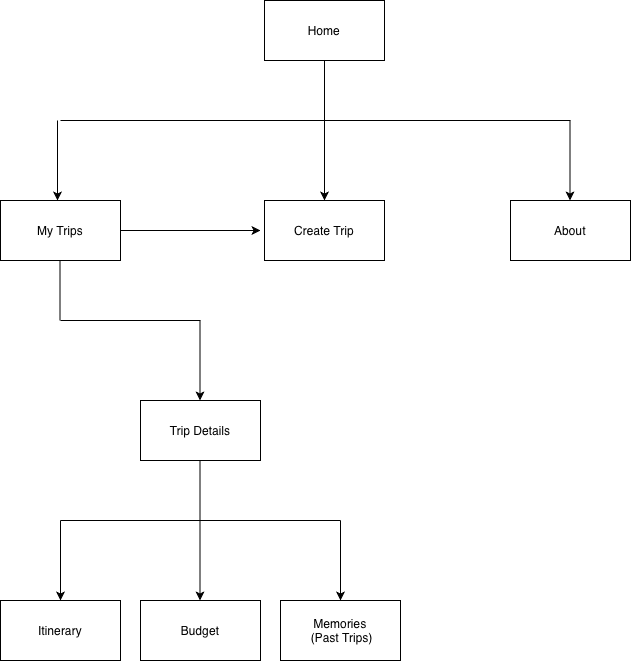

The diagram above was exported from draw.io. Its source (the exported page's mxGraphModel, read from the mxfile embedded in the PNG):
<mxGraphModel dx="477" dy="720" grid="1" gridSize="10" guides="1" tooltips="1" connect="1" arrows="1" fold="1" page="1" pageScale="1" pageWidth="827" pageHeight="1169" math="0" shadow="0">
  <root>
    <mxCell id="0" />
    <mxCell id="1" parent="0" />
    <mxCell id="jX4ia5d5ZxUhnBPzfBXY-1" parent="1" style="rounded=0;whiteSpace=wrap;html=1;" value="Home" vertex="1">
      <mxGeometry height="60" width="120" x="354" y="60" as="geometry" />
    </mxCell>
    <mxCell id="jX4ia5d5ZxUhnBPzfBXY-3" edge="1" parent="1" style="endArrow=none;html=1;rounded=0;entryX=0.5;entryY=1;entryDx=0;entryDy=0;" target="jX4ia5d5ZxUhnBPzfBXY-1" value="">
      <mxGeometry height="50" relative="1" width="50" as="geometry">
        <Array as="points" />
        <mxPoint x="414" y="180" as="sourcePoint" />
        <mxPoint x="440" y="390" as="targetPoint" />
      </mxGeometry>
    </mxCell>
    <mxCell id="jX4ia5d5ZxUhnBPzfBXY-5" edge="1" parent="1" style="endArrow=none;html=1;rounded=0;" value="">
      <mxGeometry height="50" relative="1" width="50" as="geometry">
        <Array as="points">
          <mxPoint x="410" y="180" />
        </Array>
        <mxPoint x="150" y="180" as="sourcePoint" />
        <mxPoint x="660" y="180" as="targetPoint" />
      </mxGeometry>
    </mxCell>
    <mxCell id="jX4ia5d5ZxUhnBPzfBXY-6" edge="1" parent="1" style="endArrow=classic;html=1;rounded=0;" value="">
      <mxGeometry height="50" relative="1" width="50" as="geometry">
        <mxPoint x="147" y="180" as="sourcePoint" />
        <mxPoint x="147" y="260" as="targetPoint" />
      </mxGeometry>
    </mxCell>
    <mxCell id="jX4ia5d5ZxUhnBPzfBXY-7" edge="1" parent="1" style="endArrow=classic;html=1;rounded=0;" value="">
      <mxGeometry height="50" relative="1" width="50" as="geometry">
        <mxPoint x="414" y="180" as="sourcePoint" />
        <mxPoint x="414" y="260" as="targetPoint" />
      </mxGeometry>
    </mxCell>
    <mxCell id="jX4ia5d5ZxUhnBPzfBXY-8" edge="1" parent="1" style="endArrow=classic;html=1;rounded=0;" value="">
      <mxGeometry height="50" relative="1" width="50" as="geometry">
        <Array as="points">
          <mxPoint x="659.5" y="210" />
        </Array>
        <mxPoint x="659.5" y="180" as="sourcePoint" />
        <mxPoint x="659.5" y="260" as="targetPoint" />
      </mxGeometry>
    </mxCell>
    <mxCell id="jX4ia5d5ZxUhnBPzfBXY-10" parent="1" style="rounded=0;whiteSpace=wrap;html=1;" value="About" vertex="1">
      <mxGeometry height="60" width="120" x="600" y="260" as="geometry" />
    </mxCell>
    <mxCell id="jX4ia5d5ZxUhnBPzfBXY-11" parent="1" style="rounded=0;whiteSpace=wrap;html=1;" value="Create Trip" vertex="1">
      <mxGeometry height="60" width="120" x="354" y="260" as="geometry" />
    </mxCell>
    <mxCell id="jX4ia5d5ZxUhnBPzfBXY-12" parent="1" style="rounded=0;whiteSpace=wrap;html=1;" value="My Trips" vertex="1">
      <mxGeometry height="60" width="120" x="90" y="260" as="geometry" />
    </mxCell>
    <mxCell id="jX4ia5d5ZxUhnBPzfBXY-13" parent="1" style="rounded=0;whiteSpace=wrap;html=1;" value="Trip Details" vertex="1">
      <mxGeometry height="60" width="120" x="230" y="460" as="geometry" />
    </mxCell>
    <mxCell id="jX4ia5d5ZxUhnBPzfBXY-14" edge="1" parent="1" style="endArrow=none;html=1;rounded=0;" value="">
      <mxGeometry height="50" relative="1" width="50" as="geometry">
        <Array as="points">
          <mxPoint x="362" y="580" />
        </Array>
        <mxPoint x="150" y="580" as="sourcePoint" />
        <mxPoint x="430" y="580" as="targetPoint" />
      </mxGeometry>
    </mxCell>
    <mxCell id="jX4ia5d5ZxUhnBPzfBXY-18" edge="1" parent="1" style="endArrow=classic;html=1;rounded=0;" value="">
      <mxGeometry height="50" relative="1" width="50" as="geometry">
        <mxPoint x="289.5" y="380" as="sourcePoint" />
        <mxPoint x="289.5" y="460" as="targetPoint" />
      </mxGeometry>
    </mxCell>
    <mxCell id="jX4ia5d5ZxUhnBPzfBXY-19" edge="1" parent="1" style="endArrow=none;html=1;rounded=0;entryX=0.5;entryY=1;entryDx=0;entryDy=0;" value="">
      <mxGeometry height="50" relative="1" width="50" as="geometry">
        <Array as="points">
          <mxPoint x="289.5" y="550" />
        </Array>
        <mxPoint x="289.5" y="580" as="sourcePoint" />
        <mxPoint x="289.5" y="520" as="targetPoint" />
      </mxGeometry>
    </mxCell>
    <mxCell id="jX4ia5d5ZxUhnBPzfBXY-20" edge="1" parent="1" style="endArrow=classic;html=1;rounded=0;" value="">
      <mxGeometry height="50" relative="1" width="50" as="geometry">
        <Array as="points">
          <mxPoint x="150" y="590" />
        </Array>
        <mxPoint x="150" y="580" as="sourcePoint" />
        <mxPoint x="150" y="660" as="targetPoint" />
      </mxGeometry>
    </mxCell>
    <mxCell id="jX4ia5d5ZxUhnBPzfBXY-21" edge="1" parent="1" style="endArrow=classic;html=1;rounded=0;" value="">
      <mxGeometry height="50" relative="1" width="50" as="geometry">
        <mxPoint x="289.5" y="580" as="sourcePoint" />
        <mxPoint x="289.5" y="660" as="targetPoint" />
      </mxGeometry>
    </mxCell>
    <mxCell id="jX4ia5d5ZxUhnBPzfBXY-22" edge="1" parent="1" style="endArrow=classic;html=1;rounded=0;" value="">
      <mxGeometry height="50" relative="1" width="50" as="geometry">
        <mxPoint x="430" y="580" as="sourcePoint" />
        <mxPoint x="430" y="660" as="targetPoint" />
      </mxGeometry>
    </mxCell>
    <mxCell id="jX4ia5d5ZxUhnBPzfBXY-23" parent="1" style="rounded=0;whiteSpace=wrap;html=1;" value="Itinerary" vertex="1">
      <mxGeometry height="60" width="120" x="90" y="660" as="geometry" />
    </mxCell>
    <mxCell id="jX4ia5d5ZxUhnBPzfBXY-24" parent="1" style="rounded=0;whiteSpace=wrap;html=1;" value="Budget" vertex="1">
      <mxGeometry height="60" width="120" x="230" y="660" as="geometry" />
    </mxCell>
    <mxCell id="jX4ia5d5ZxUhnBPzfBXY-25" parent="1" style="rounded=0;whiteSpace=wrap;html=1;" value="Memories&lt;div&gt;&amp;nbsp;(Past Trips)&lt;/div&gt;" vertex="1">
      <mxGeometry height="60" width="120" x="370" y="660" as="geometry" />
    </mxCell>
    <mxCell id="jX4ia5d5ZxUhnBPzfBXY-26" edge="1" parent="1" source="jX4ia5d5ZxUhnBPzfBXY-12" style="endArrow=classic;html=1;rounded=0;exitX=1;exitY=0.5;exitDx=0;exitDy=0;" value="">
      <mxGeometry height="50" relative="1" width="50" as="geometry">
        <mxPoint x="280" y="260" as="sourcePoint" />
        <mxPoint x="350" y="290" as="targetPoint" />
      </mxGeometry>
    </mxCell>
    <mxCell id="jX4ia5d5ZxUhnBPzfBXY-27" edge="1" parent="1" style="endArrow=none;html=1;rounded=0;entryX=0.5;entryY=1;entryDx=0;entryDy=0;" value="">
      <mxGeometry height="50" relative="1" width="50" as="geometry">
        <Array as="points" />
        <mxPoint x="149.5" y="380" as="sourcePoint" />
        <mxPoint x="149.5" y="320" as="targetPoint" />
      </mxGeometry>
    </mxCell>
    <mxCell id="jX4ia5d5ZxUhnBPzfBXY-28" edge="1" parent="1" style="endArrow=none;html=1;rounded=0;entryX=0.5;entryY=1;entryDx=0;entryDy=0;" value="">
      <mxGeometry height="50" relative="1" width="50" as="geometry">
        <Array as="points" />
        <mxPoint x="290" y="380" as="sourcePoint" />
        <mxPoint x="150" y="380" as="targetPoint" />
      </mxGeometry>
    </mxCell>
  </root>
</mxGraphModel>